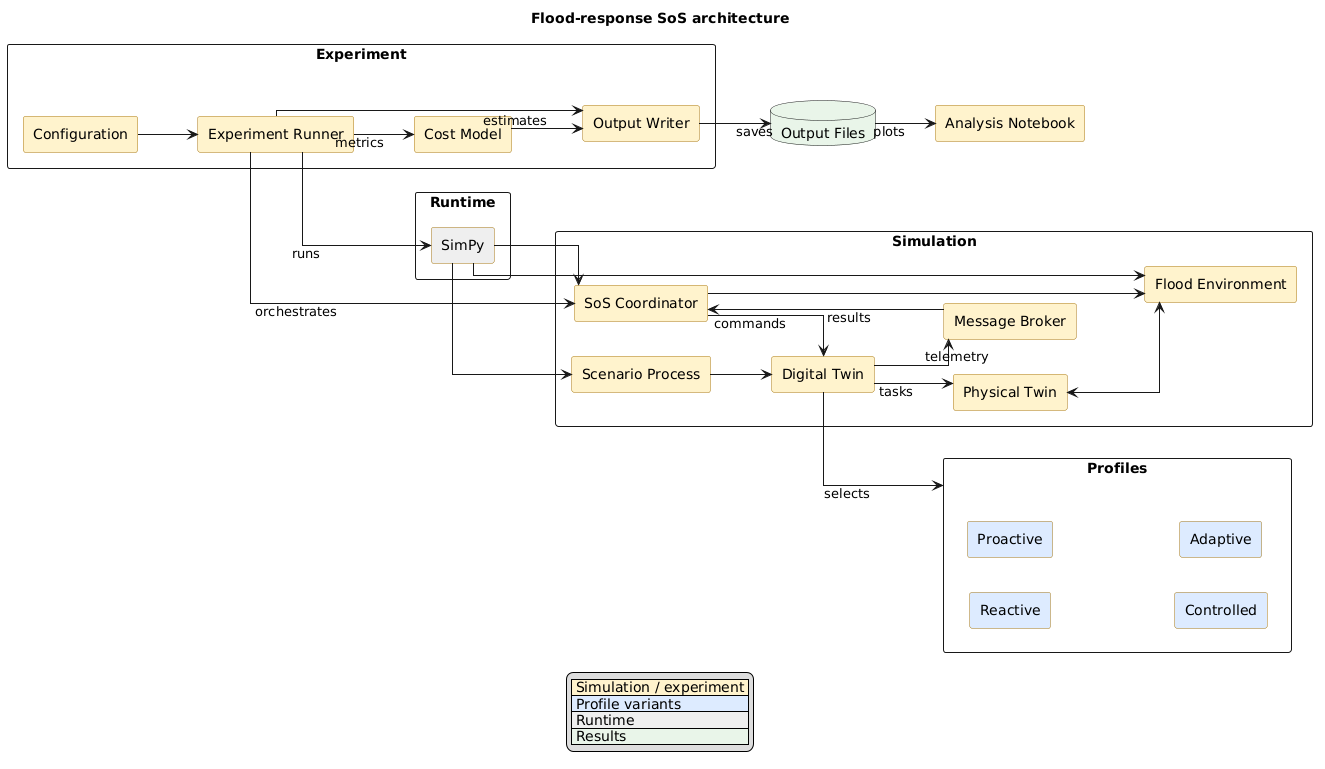

The diagram above was rendered by PlantUML. Its source (embedded in the PNG):
@startuml
title Flood-response SoS architecture
left to right direction
skinparam componentStyle rectangle
skinparam packageStyle rectangle
skinparam shadowing false
skinparam linetype ortho
skinparam component {
  BackgroundColor #FFF2CC
  BorderColor #A87916
}

package "Experiment" {
  component "Experiment Runner" as Runner
  component "Configuration" as Config
  component "Cost Model" as Cost
  component "Output Writer" as Writer
}

package "Simulation" {
  component "SoS Coordinator" as Coordinator
  component "Digital Twin" as DT
  component "Physical Twin" as PT
  component "Flood Environment" as Flood
  component "Message Broker" as Broker
  component "Scenario Process" as Scenario
}

package "Profiles" as ProfileSet {
  component "Reactive" as Reactive #DCEBFF
  component "Proactive" as Proactive #DCEBFF
  component "Controlled" as Controlled #DCEBFF
  component "Adaptive" as Adaptive #DCEBFF
}

package "Runtime" {
  component "SimPy" as SimPy #EEEEEE
}

database "Output Files" as Results #E8F5E9
component "Analysis Notebook" as Notebook

Config --> Runner
Runner --> SimPy : runs
SimPy --> Coordinator
SimPy --> Scenario
SimPy --> Flood
Runner --> Coordinator : orchestrates
Coordinator --> DT : commands
DT --> ProfileSet : selects
DT --> PT : tasks
PT <--> Flood
Coordinator --> Flood
Scenario --> DT
DT --> Broker : telemetry
Broker --> Coordinator : results
Runner --> Cost : metrics
Runner --> Writer
Cost --> Writer : estimates
Writer --> Results : saves
Results --> Notebook : plots

legend bottom
|<#FFF2CC> Simulation / experiment |
|<#DCEBFF> Profile variants |
|<#EEEEEE> Runtime |
|<#E8F5E9> Results |
endlegend
@enduml